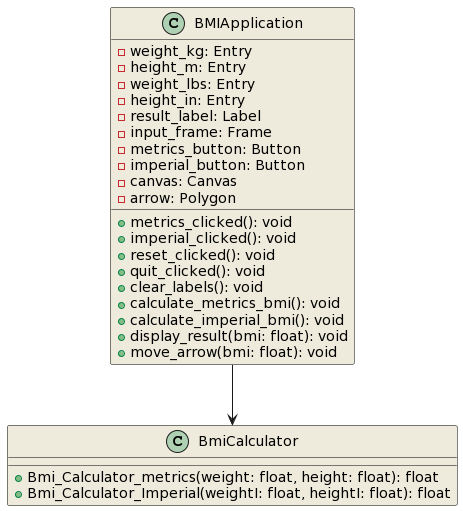

The diagram above was rendered by PlantUML. Its source (embedded in the PNG):
@startuml
skinparam class {
    BackgroundColor #EEEBDC
    BorderColor #000000
}

class BmiCalculator {
    + Bmi_Calculator_metrics(weight: float, height: float): float
    + Bmi_Calculator_Imperial(weightI: float, heightI: float): float
}

class BMIApplication {
    - weight_kg: Entry
    - height_m: Entry
    - weight_lbs: Entry
    - height_in: Entry
    - result_label: Label
    - input_frame: Frame
    - metrics_button: Button
    - imperial_button: Button
    - canvas: Canvas
    - arrow: Polygon

    + metrics_clicked(): void
    + imperial_clicked(): void
    + reset_clicked(): void
    + quit_clicked(): void
    + clear_labels(): void
    + calculate_metrics_bmi(): void
    + calculate_imperial_bmi(): void
    + display_result(bmi: float): void
    + move_arrow(bmi: float): void
}

BMIApplication --> BmiCalculator
@enduml